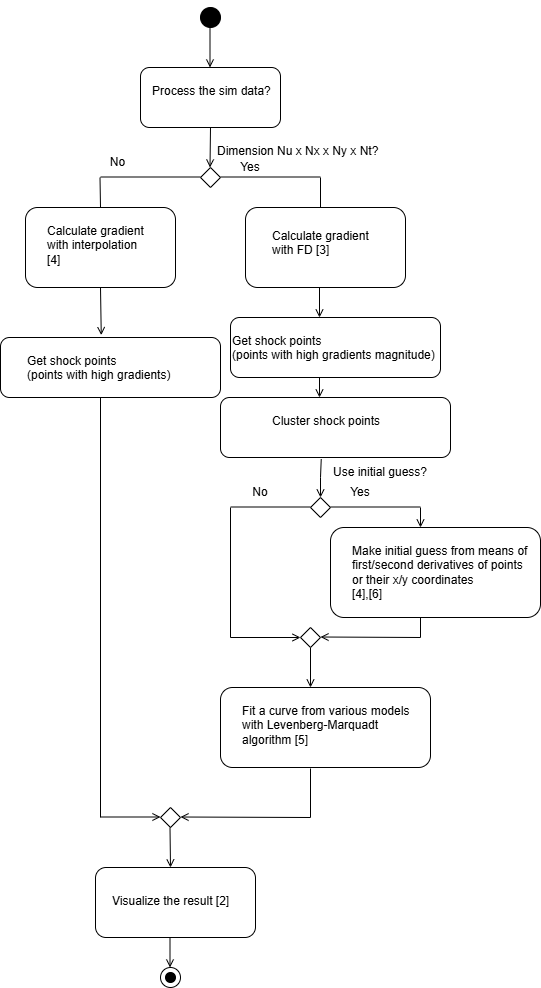

The diagram above was exported from draw.io. Its source (the exported page's mxGraphModel, read from the mxfile embedded in the PNG):
<mxGraphModel dx="1002" dy="3865" grid="1" gridSize="10" guides="1" tooltips="1" connect="1" arrows="1" fold="1" page="1" pageScale="1" pageWidth="2339" pageHeight="3300" math="0" shadow="0">
  <root>
    <mxCell id="WIyWlLk6GJQsqaUBKTNV-0" />
    <mxCell id="WIyWlLk6GJQsqaUBKTNV-1" parent="WIyWlLk6GJQsqaUBKTNV-0" />
    <mxCell id="a0ck79PXeT8TyRNIH-bq-0" value="" style="ellipse;whiteSpace=wrap;html=1;fillColor=#000000;" parent="WIyWlLk6GJQsqaUBKTNV-1" vertex="1">
      <mxGeometry x="210" width="20" height="20" as="geometry" />
    </mxCell>
    <mxCell id="a0ck79PXeT8TyRNIH-bq-5" value="" style="endArrow=open;html=1;rounded=0;endFill=0;" parent="WIyWlLk6GJQsqaUBKTNV-1" edge="1">
      <mxGeometry width="50" height="50" relative="1" as="geometry">
        <mxPoint x="219.5" y="20" as="sourcePoint" />
        <mxPoint x="219.5" y="60" as="targetPoint" />
      </mxGeometry>
    </mxCell>
    <mxCell id="a0ck79PXeT8TyRNIH-bq-7" value="" style="endArrow=open;html=1;rounded=0;endFill=0;exitX=0.5;exitY=1;exitDx=0;exitDy=0;" parent="WIyWlLk6GJQsqaUBKTNV-1" edge="1" source="EkhV71ZyayHU_xX-X70D-0">
      <mxGeometry width="50" height="50" relative="1" as="geometry">
        <mxPoint x="219.5" y="110" as="sourcePoint" />
        <mxPoint x="219.5" y="160" as="targetPoint" />
      </mxGeometry>
    </mxCell>
    <mxCell id="a0ck79PXeT8TyRNIH-bq-9" value="" style="rhombus;whiteSpace=wrap;html=1;" parent="WIyWlLk6GJQsqaUBKTNV-1" vertex="1">
      <mxGeometry x="210" y="160" width="20" height="20" as="geometry" />
    </mxCell>
    <mxCell id="a0ck79PXeT8TyRNIH-bq-13" value="" style="endArrow=none;html=1;rounded=0;" parent="WIyWlLk6GJQsqaUBKTNV-1" edge="1">
      <mxGeometry width="50" height="50" relative="1" as="geometry">
        <mxPoint x="110" y="169.5" as="sourcePoint" />
        <mxPoint x="210" y="169.5" as="targetPoint" />
      </mxGeometry>
    </mxCell>
    <mxCell id="a0ck79PXeT8TyRNIH-bq-14" value="" style="endArrow=none;html=1;rounded=0;" parent="WIyWlLk6GJQsqaUBKTNV-1" edge="1">
      <mxGeometry width="50" height="50" relative="1" as="geometry">
        <mxPoint x="109.5" y="170" as="sourcePoint" />
        <mxPoint x="110" y="200" as="targetPoint" />
      </mxGeometry>
    </mxCell>
    <mxCell id="a0ck79PXeT8TyRNIH-bq-15" value="" style="endArrow=none;html=1;rounded=0;" parent="WIyWlLk6GJQsqaUBKTNV-1" edge="1">
      <mxGeometry width="50" height="50" relative="1" as="geometry">
        <mxPoint x="230" y="169.5" as="sourcePoint" />
        <mxPoint x="330" y="169.5" as="targetPoint" />
      </mxGeometry>
    </mxCell>
    <mxCell id="a0ck79PXeT8TyRNIH-bq-16" value="" style="endArrow=none;html=1;rounded=0;" parent="WIyWlLk6GJQsqaUBKTNV-1" edge="1">
      <mxGeometry width="50" height="50" relative="1" as="geometry">
        <mxPoint x="330" y="170" as="sourcePoint" />
        <mxPoint x="330" y="200" as="targetPoint" />
      </mxGeometry>
    </mxCell>
    <mxCell id="a0ck79PXeT8TyRNIH-bq-18" value="" style="endArrow=open;html=1;rounded=0;endFill=0;entryX=0.458;entryY=-0.04;entryDx=0;entryDy=0;entryPerimeter=0;" parent="WIyWlLk6GJQsqaUBKTNV-1" edge="1" target="EkhV71ZyayHU_xX-X70D-11">
      <mxGeometry width="50" height="50" relative="1" as="geometry">
        <mxPoint x="110" y="280" as="sourcePoint" />
        <mxPoint x="109.5" y="320" as="targetPoint" />
      </mxGeometry>
    </mxCell>
    <mxCell id="a0ck79PXeT8TyRNIH-bq-25" value="" style="endArrow=open;html=1;rounded=0;endFill=0;exitX=0.438;exitY=1.027;exitDx=0;exitDy=0;exitPerimeter=0;" parent="WIyWlLk6GJQsqaUBKTNV-1" edge="1" source="EkhV71ZyayHU_xX-X70D-12">
      <mxGeometry width="50" height="50" relative="1" as="geometry">
        <mxPoint x="330" y="440" as="sourcePoint" />
        <mxPoint x="330" y="490" as="targetPoint" />
        <Array as="points">
          <mxPoint x="330" y="470" />
        </Array>
      </mxGeometry>
    </mxCell>
    <mxCell id="a0ck79PXeT8TyRNIH-bq-26" value="" style="rhombus;whiteSpace=wrap;html=1;" parent="WIyWlLk6GJQsqaUBKTNV-1" vertex="1">
      <mxGeometry x="320" y="490" width="20" height="20" as="geometry" />
    </mxCell>
    <mxCell id="a0ck79PXeT8TyRNIH-bq-28" value="" style="endArrow=none;html=1;rounded=0;" parent="WIyWlLk6GJQsqaUBKTNV-1" edge="1">
      <mxGeometry width="50" height="50" relative="1" as="geometry">
        <mxPoint x="240" y="499.5" as="sourcePoint" />
        <mxPoint x="320" y="499.5" as="targetPoint" />
      </mxGeometry>
    </mxCell>
    <mxCell id="a0ck79PXeT8TyRNIH-bq-29" value="" style="endArrow=none;html=1;rounded=0;" parent="WIyWlLk6GJQsqaUBKTNV-1" edge="1">
      <mxGeometry width="50" height="50" relative="1" as="geometry">
        <mxPoint x="340" y="499.5" as="sourcePoint" />
        <mxPoint x="430" y="499.5" as="targetPoint" />
      </mxGeometry>
    </mxCell>
    <mxCell id="a0ck79PXeT8TyRNIH-bq-31" value="" style="endArrow=none;html=1;rounded=0;" parent="WIyWlLk6GJQsqaUBKTNV-1" edge="1">
      <mxGeometry width="50" height="50" relative="1" as="geometry">
        <mxPoint x="240" y="500" as="sourcePoint" />
        <mxPoint x="240" y="630" as="targetPoint" />
      </mxGeometry>
    </mxCell>
    <mxCell id="a0ck79PXeT8TyRNIH-bq-32" value="" style="endArrow=open;html=1;rounded=0;endFill=0;" parent="WIyWlLk6GJQsqaUBKTNV-1" edge="1">
      <mxGeometry width="50" height="50" relative="1" as="geometry">
        <mxPoint x="240" y="630" as="sourcePoint" />
        <mxPoint x="310" y="630" as="targetPoint" />
      </mxGeometry>
    </mxCell>
    <mxCell id="a0ck79PXeT8TyRNIH-bq-38" value="" style="endArrow=open;html=1;rounded=0;endFill=0;" parent="WIyWlLk6GJQsqaUBKTNV-1" edge="1">
      <mxGeometry width="50" height="50" relative="1" as="geometry">
        <mxPoint x="430" y="630" as="sourcePoint" />
        <mxPoint x="330" y="629.5" as="targetPoint" />
      </mxGeometry>
    </mxCell>
    <mxCell id="a0ck79PXeT8TyRNIH-bq-39" value="" style="endArrow=open;html=1;rounded=0;endFill=0;" parent="WIyWlLk6GJQsqaUBKTNV-1" edge="1">
      <mxGeometry width="50" height="50" relative="1" as="geometry">
        <mxPoint x="320" y="640" as="sourcePoint" />
        <mxPoint x="320" y="680" as="targetPoint" />
      </mxGeometry>
    </mxCell>
    <mxCell id="a0ck79PXeT8TyRNIH-bq-41" value="" style="rhombus;whiteSpace=wrap;html=1;" parent="WIyWlLk6GJQsqaUBKTNV-1" vertex="1">
      <mxGeometry x="310" y="620" width="20" height="20" as="geometry" />
    </mxCell>
    <mxCell id="a0ck79PXeT8TyRNIH-bq-42" value="" style="rhombus;whiteSpace=wrap;html=1;" parent="WIyWlLk6GJQsqaUBKTNV-1" vertex="1">
      <mxGeometry x="170" y="800" width="20" height="20" as="geometry" />
    </mxCell>
    <mxCell id="a0ck79PXeT8TyRNIH-bq-44" value="" style="endArrow=none;html=1;rounded=0;" parent="WIyWlLk6GJQsqaUBKTNV-1" edge="1">
      <mxGeometry width="50" height="50" relative="1" as="geometry">
        <mxPoint x="320" y="761" as="sourcePoint" />
        <mxPoint x="320" y="810" as="targetPoint" />
      </mxGeometry>
    </mxCell>
    <mxCell id="a0ck79PXeT8TyRNIH-bq-47" value="" style="endArrow=open;html=1;rounded=0;endFill=0;" parent="WIyWlLk6GJQsqaUBKTNV-1" edge="1">
      <mxGeometry width="50" height="50" relative="1" as="geometry">
        <mxPoint x="320" y="810" as="sourcePoint" />
        <mxPoint x="190" y="809.5" as="targetPoint" />
      </mxGeometry>
    </mxCell>
    <mxCell id="a0ck79PXeT8TyRNIH-bq-48" value="" style="endArrow=open;html=1;rounded=0;endFill=0;" parent="WIyWlLk6GJQsqaUBKTNV-1" edge="1">
      <mxGeometry width="50" height="50" relative="1" as="geometry">
        <mxPoint x="179.5" y="820" as="sourcePoint" />
        <mxPoint x="180" y="860" as="targetPoint" />
      </mxGeometry>
    </mxCell>
    <mxCell id="a0ck79PXeT8TyRNIH-bq-50" value="" style="endArrow=none;html=1;rounded=0;" parent="WIyWlLk6GJQsqaUBKTNV-1" edge="1">
      <mxGeometry width="50" height="50" relative="1" as="geometry">
        <mxPoint x="110" y="390" as="sourcePoint" />
        <mxPoint x="110" y="810" as="targetPoint" />
      </mxGeometry>
    </mxCell>
    <mxCell id="a0ck79PXeT8TyRNIH-bq-51" value="" style="endArrow=open;html=1;rounded=0;endFill=0;" parent="WIyWlLk6GJQsqaUBKTNV-1" edge="1">
      <mxGeometry width="50" height="50" relative="1" as="geometry">
        <mxPoint x="110" y="809.5" as="sourcePoint" />
        <mxPoint x="170" y="809.5" as="targetPoint" />
      </mxGeometry>
    </mxCell>
    <mxCell id="a0ck79PXeT8TyRNIH-bq-54" value="" style="ellipse;whiteSpace=wrap;html=1;" parent="WIyWlLk6GJQsqaUBKTNV-1" vertex="1">
      <mxGeometry x="170" y="960" width="20" height="20" as="geometry" />
    </mxCell>
    <mxCell id="a0ck79PXeT8TyRNIH-bq-56" value="" style="ellipse;whiteSpace=wrap;html=1;fillColor=#000000;" parent="WIyWlLk6GJQsqaUBKTNV-1" vertex="1">
      <mxGeometry x="175" y="965" width="10" height="10" as="geometry" />
    </mxCell>
    <mxCell id="a0ck79PXeT8TyRNIH-bq-58" value="No" style="text;html=1;align=center;verticalAlign=middle;whiteSpace=wrap;rounded=0;" parent="WIyWlLk6GJQsqaUBKTNV-1" vertex="1">
      <mxGeometry x="95" y="140" width="65" height="30" as="geometry" />
    </mxCell>
    <mxCell id="a0ck79PXeT8TyRNIH-bq-61" value="No" style="text;html=1;align=center;verticalAlign=middle;whiteSpace=wrap;rounded=0;" parent="WIyWlLk6GJQsqaUBKTNV-1" vertex="1">
      <mxGeometry x="240" y="470" width="60" height="30" as="geometry" />
    </mxCell>
    <mxCell id="a0ck79PXeT8TyRNIH-bq-62" value="Use initial guess?" style="text;html=1;align=center;verticalAlign=middle;whiteSpace=wrap;rounded=0;" parent="WIyWlLk6GJQsqaUBKTNV-1" vertex="1">
      <mxGeometry x="340" y="450" width="100" height="30" as="geometry" />
    </mxCell>
    <mxCell id="a0ck79PXeT8TyRNIH-bq-63" value="Yes" style="text;html=1;align=center;verticalAlign=middle;whiteSpace=wrap;rounded=0;" parent="WIyWlLk6GJQsqaUBKTNV-1" vertex="1">
      <mxGeometry x="340" y="470" width="60" height="30" as="geometry" />
    </mxCell>
    <mxCell id="EkhV71ZyayHU_xX-X70D-0" value="" style="rounded=1;whiteSpace=wrap;html=1;fillColor=none;" vertex="1" parent="WIyWlLk6GJQsqaUBKTNV-1">
      <mxGeometry x="150" y="60" width="140" height="60" as="geometry" />
    </mxCell>
    <mxCell id="EkhV71ZyayHU_xX-X70D-1" style="edgeStyle=orthogonalEdgeStyle;rounded=0;orthogonalLoop=1;jettySize=auto;html=1;exitX=0;exitY=0;exitDx=0;exitDy=0;entryX=0.5;entryY=0;entryDx=0;entryDy=0;" edge="1" parent="WIyWlLk6GJQsqaUBKTNV-1" source="a0ck79PXeT8TyRNIH-bq-0" target="a0ck79PXeT8TyRNIH-bq-0">
      <mxGeometry relative="1" as="geometry" />
    </mxCell>
    <mxCell id="EkhV71ZyayHU_xX-X70D-3" value="" style="rounded=1;whiteSpace=wrap;html=1;fillColor=none;" vertex="1" parent="WIyWlLk6GJQsqaUBKTNV-1">
      <mxGeometry x="255" y="200" width="160" height="80" as="geometry" />
    </mxCell>
    <mxCell id="EkhV71ZyayHU_xX-X70D-7" value="" style="rounded=1;whiteSpace=wrap;html=1;fillColor=none;" vertex="1" parent="WIyWlLk6GJQsqaUBKTNV-1">
      <mxGeometry x="240" y="310" width="210" height="60" as="geometry" />
    </mxCell>
    <mxCell id="EkhV71ZyayHU_xX-X70D-8" value="" style="endArrow=open;html=1;rounded=0;endFill=0;" edge="1" parent="WIyWlLk6GJQsqaUBKTNV-1">
      <mxGeometry width="50" height="50" relative="1" as="geometry">
        <mxPoint x="329" y="280" as="sourcePoint" />
        <mxPoint x="329" y="310" as="targetPoint" />
      </mxGeometry>
    </mxCell>
    <mxCell id="EkhV71ZyayHU_xX-X70D-9" value="" style="rounded=1;whiteSpace=wrap;html=1;fillColor=none;" vertex="1" parent="WIyWlLk6GJQsqaUBKTNV-1">
      <mxGeometry x="35" y="200" width="150" height="80" as="geometry" />
    </mxCell>
    <mxCell id="EkhV71ZyayHU_xX-X70D-11" value="" style="rounded=1;whiteSpace=wrap;html=1;fillColor=none;" vertex="1" parent="WIyWlLk6GJQsqaUBKTNV-1">
      <mxGeometry x="10" y="330" width="220" height="60" as="geometry" />
    </mxCell>
    <mxCell id="EkhV71ZyayHU_xX-X70D-12" value="" style="rounded=1;whiteSpace=wrap;html=1;fillColor=none;" vertex="1" parent="WIyWlLk6GJQsqaUBKTNV-1">
      <mxGeometry x="230" y="390" width="230" height="60" as="geometry" />
    </mxCell>
    <mxCell id="EkhV71ZyayHU_xX-X70D-14" value="" style="endArrow=open;html=1;rounded=0;endFill=0;" edge="1" parent="WIyWlLk6GJQsqaUBKTNV-1">
      <mxGeometry width="50" height="50" relative="1" as="geometry">
        <mxPoint x="329" y="370" as="sourcePoint" />
        <mxPoint x="329" y="390" as="targetPoint" />
      </mxGeometry>
    </mxCell>
    <mxCell id="EkhV71ZyayHU_xX-X70D-15" value="" style="rounded=1;whiteSpace=wrap;html=1;fillColor=none;" vertex="1" parent="WIyWlLk6GJQsqaUBKTNV-1">
      <mxGeometry x="340" y="520" width="210" height="90" as="geometry" />
    </mxCell>
    <mxCell id="EkhV71ZyayHU_xX-X70D-17" value="" style="endArrow=open;html=1;rounded=0;endFill=0;" edge="1" parent="WIyWlLk6GJQsqaUBKTNV-1">
      <mxGeometry width="50" height="50" relative="1" as="geometry">
        <mxPoint x="430" y="500" as="sourcePoint" />
        <mxPoint x="430" y="520" as="targetPoint" />
      </mxGeometry>
    </mxCell>
    <mxCell id="EkhV71ZyayHU_xX-X70D-18" value="" style="endArrow=none;html=1;rounded=0;" edge="1" parent="WIyWlLk6GJQsqaUBKTNV-1">
      <mxGeometry width="50" height="50" relative="1" as="geometry">
        <mxPoint x="430" y="610" as="sourcePoint" />
        <mxPoint x="430" y="630" as="targetPoint" />
      </mxGeometry>
    </mxCell>
    <mxCell id="EkhV71ZyayHU_xX-X70D-19" value="" style="rounded=1;whiteSpace=wrap;html=1;fillColor=none;" vertex="1" parent="WIyWlLk6GJQsqaUBKTNV-1">
      <mxGeometry x="230" y="680" width="210" height="80" as="geometry" />
    </mxCell>
    <mxCell id="EkhV71ZyayHU_xX-X70D-20" value="&amp;nbsp; &amp;nbsp; &amp;nbsp; &amp;nbsp; &amp;nbsp;" style="rounded=1;whiteSpace=wrap;html=1;fillColor=none;" vertex="1" parent="WIyWlLk6GJQsqaUBKTNV-1">
      <mxGeometry x="105" y="860" width="160" height="70" as="geometry" />
    </mxCell>
    <mxCell id="EkhV71ZyayHU_xX-X70D-21" value="" style="endArrow=open;html=1;rounded=0;endFill=0;" edge="1" parent="WIyWlLk6GJQsqaUBKTNV-1">
      <mxGeometry width="50" height="50" relative="1" as="geometry">
        <mxPoint x="179.5" y="930" as="sourcePoint" />
        <mxPoint x="179.5" y="960" as="targetPoint" />
      </mxGeometry>
    </mxCell>
    <mxCell id="EkhV71ZyayHU_xX-X70D-27" value="Yes" style="text;html=1;align=center;verticalAlign=middle;whiteSpace=wrap;rounded=0;" vertex="1" parent="WIyWlLk6GJQsqaUBKTNV-1">
      <mxGeometry x="230" y="145" width="60" height="30" as="geometry" />
    </mxCell>
    <mxCell id="EkhV71ZyayHU_xX-X70D-37" value="Process the sim data?" style="text;whiteSpace=wrap;html=1;" vertex="1" parent="WIyWlLk6GJQsqaUBKTNV-1">
      <mxGeometry x="160" y="70" width="170" height="50" as="geometry" />
    </mxCell>
    <mxCell id="EkhV71ZyayHU_xX-X70D-38" value="Calculate gradient &#10;with FD [3]" style="text;whiteSpace=wrap;html=1;" vertex="1" parent="WIyWlLk6GJQsqaUBKTNV-1">
      <mxGeometry x="280" y="215" width="130" height="50" as="geometry" />
    </mxCell>
    <mxCell id="EkhV71ZyayHU_xX-X70D-39" value="Calculate gradient  &#10;with interpolation &#10;[4]" style="text;whiteSpace=wrap;html=1;" vertex="1" parent="WIyWlLk6GJQsqaUBKTNV-1">
      <mxGeometry x="55" y="210" width="130" height="70" as="geometry" />
    </mxCell>
    <mxCell id="EkhV71ZyayHU_xX-X70D-40" value="Get shock points  &#10;(points with high gradients)" style="text;whiteSpace=wrap;html=1;" vertex="1" parent="WIyWlLk6GJQsqaUBKTNV-1">
      <mxGeometry x="35" y="340" width="180" height="50" as="geometry" />
    </mxCell>
    <mxCell id="EkhV71ZyayHU_xX-X70D-41" value="Get shock points  &#10;(points with high gradients magnitude)" style="text;whiteSpace=wrap;html=1;" vertex="1" parent="WIyWlLk6GJQsqaUBKTNV-1">
      <mxGeometry x="240" y="320" width="240" height="50" as="geometry" />
    </mxCell>
    <mxCell id="EkhV71ZyayHU_xX-X70D-42" value="Cluster shock points" style="text;whiteSpace=wrap;html=1;" vertex="1" parent="WIyWlLk6GJQsqaUBKTNV-1">
      <mxGeometry x="280" y="400" width="140" height="40" as="geometry" />
    </mxCell>
    <mxCell id="EkhV71ZyayHU_xX-X70D-43" value="Make initial guess from means of first/second derivatives of points or their x/y coordinates &#10;[4],[6]" style="text;whiteSpace=wrap;html=1;" vertex="1" parent="WIyWlLk6GJQsqaUBKTNV-1">
      <mxGeometry x="360" y="530" width="180" height="50" as="geometry" />
    </mxCell>
    <mxCell id="EkhV71ZyayHU_xX-X70D-45" value="Fit a curve from various models with Levenberg-Marquadt algorithm [5]" style="text;whiteSpace=wrap;html=1;" vertex="1" parent="WIyWlLk6GJQsqaUBKTNV-1">
      <mxGeometry x="250" y="690" width="190" height="40" as="geometry" />
    </mxCell>
    <mxCell id="EkhV71ZyayHU_xX-X70D-46" value="Visualize the result [2]" style="text;whiteSpace=wrap;html=1;" vertex="1" parent="WIyWlLk6GJQsqaUBKTNV-1">
      <mxGeometry x="120" y="880" width="160" height="50" as="geometry" />
    </mxCell>
    <mxCell id="EkhV71ZyayHU_xX-X70D-47" value="&lt;font style=&quot;font-size: 12px;&quot;&gt;Dimension Nu x Nx x Ny x Nt?&lt;/font&gt;" style="text;whiteSpace=wrap;html=1;fontSize=9;" vertex="1" parent="WIyWlLk6GJQsqaUBKTNV-1">
      <mxGeometry x="225" y="130" width="240" height="40" as="geometry" />
    </mxCell>
  </root>
</mxGraphModel>